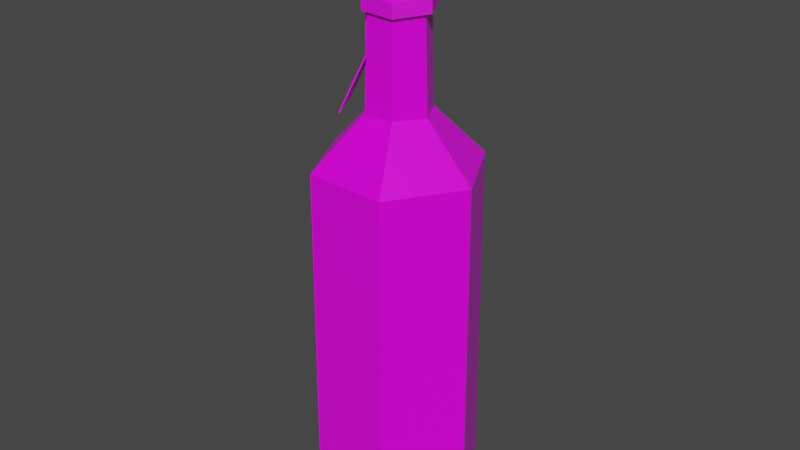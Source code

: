 # Source: Green_Potion_14_Label_.blend  (saved by Blender 2.91.10; exported with 4.5.12 LTS)
import bpy
from mathutils import Matrix  # noqa: F401  (used for matrix-valued properties, if any)

bpy.ops.wm.read_factory_settings(use_empty=True)
scene = bpy.context.scene
scene.name = 'Scene'

# ---- collections
col_collection = bpy.data.collections.new('Collection'); scene.collection.children.link(col_collection)

# ---- images (referenced by path relative to the original .blend; pixels are not part of the script)
import os
ASSET_DIR = os.environ.get("B2B_ASSET_DIR", "")  # directory of the original .blend (textures are referenced by path, not embedded)
HERE = os.path.dirname(os.path.abspath(__file__))  # packed textures are extracted next to this script under _unpacked/

def load_image(name, relpath, width, height, colorspace="sRGB"):
    """Load a texture the original file referenced (path relative to the .blend, or extracted next to this script)."""
    p = next((c for c in (os.path.join(HERE, relpath), os.path.join(ASSET_DIR, relpath)) if relpath and os.path.exists(c)), "")
    if p:
        img = bpy.data.images.load(p, check_existing=True)
        img.name = name
    else:  # same state as the original file: an image datablock whose file is absent (Cycles renders it pink)
        img = bpy.data.images.new(name, width, height)
        img.source = "FILE"
        img.filepath = "//" + (relpath or name)
    img.colorspace_settings.name = colorspace
    return img
img_color_png_051 = load_image('Color.png.051', 'Color.png', 1024, 1024, 'sRGB')

# ---- materials (node trees are filled in below, after node groups)
mat_rhigh_051 = bpy.data.materials.new('RHIGH.051')
mat_rhigh_051.use_transparent_shadow = False
mat_rlow_051 = bpy.data.materials.new('RLOW.051')
mat_rlow_051.use_transparent_shadow = False

# ---- material node trees
mat_rhigh_051.use_nodes = True; mat_rhigh_051.node_tree.nodes.clear()
_N = mat_rhigh_051.node_tree.nodes; _L = mat_rhigh_051.node_tree.links
n0 = _N.new('ShaderNodeBsdfPrincipled'); n0.name = 'Principled BSDF'; n0.location = (10, 300)
n0.distribution = 'GGX'
n0.subsurface_method = 'BURLEY'
n0.inputs[2].default_value = 0.65
n0.inputs[3].default_value = 1.45
n0.inputs[27].default_value = (0.0, 0.0, 0.0, 1.0)
n0.inputs[28].default_value = 1.0
n1 = _N.new('ShaderNodeOutputMaterial'); n1.name = 'Material Output'; n1.location = (300, 300)
n2 = _N.new('ShaderNodeTexImage'); n2.name = 'Image Texture'; n2.location = (-280, 280)
n2.image = img_color_png_051
_L.new(n0.outputs[0], n1.inputs[0])
_L.new(n2.outputs[0], n0.inputs[0])
n1.is_active_output = True
mat_rlow_051.use_nodes = True; mat_rlow_051.node_tree.nodes.clear()
_N = mat_rlow_051.node_tree.nodes; _L = mat_rlow_051.node_tree.links
n0 = _N.new('ShaderNodeBsdfPrincipled'); n0.name = 'Principled BSDF'; n0.location = (10, 300)
n0.distribution = 'GGX'
n0.subsurface_method = 'BURLEY'
n0.inputs[2].default_value = 0.3
n0.inputs[3].default_value = 1.45
n0.inputs[27].default_value = (0.0, 0.0, 0.0, 1.0)
n0.inputs[28].default_value = 1.0
n1 = _N.new('ShaderNodeOutputMaterial'); n1.name = 'Material Output'; n1.location = (300, 300)
n2 = _N.new('ShaderNodeTexImage'); n2.name = 'Image Texture'; n2.location = (-280, 280)
n2.image = img_color_png_051
_L.new(n0.outputs[0], n1.inputs[0])
_L.new(n2.outputs[0], n0.inputs[0])
n1.is_active_output = True

# ---- world
world_world = bpy.data.worlds.new('World'); scene.world = world_world
world_world.use_nodes = True; world_world.node_tree.nodes.clear()
_N = world_world.node_tree.nodes; _L = world_world.node_tree.links
n0 = _N.new('ShaderNodeOutputWorld'); n0.name = 'World Output'; n0.location = (300, 300)
n1 = _N.new('ShaderNodeBackground'); n1.name = 'Background'; n1.location = (10, 300)
n1.inputs[0].default_value = (0.05088, 0.05088, 0.05088, 1.0)
_L.new(n1.outputs[0], n0.inputs[0])
n0.is_active_output = True
world_world.color = (0.05088, 0.05088, 0.05088)
world_world.use_sun_shadow = False
world_world.sun_shadow_jitter_overblur = 0.0

# ---- meshes
me_cylinder_066 = bpy.data.meshes.new('Cylinder.066')
me_cylinder_066.from_pydata([(-0.01823, -0.01177, 0.1564), (-0.0425, -0.001779, 0.1229), (-0.02801, -0.03033, 0.122), (-0.02352, 0.002511, 0.1638), (-0.01221, -0.01974, 0.163), (-0.02406, 0.002222, 0.164), (-0.04305, -0.002068, 0.1232), (-0.02856, -0.03062, 0.1222), (-0.01276, -0.02003, 0.1633), (0.05985, -0.002372, -0.1985), (0.06646, -0.002661, -0.1811), (0.02795, -0.05245, -0.1985), (0.031, -0.05832, -0.1811), (-0.03137, -0.04985, -0.1985), (-0.03493, -0.05543, -0.1811), (-0.05879, 0.002817, -0.1985), (-0.0654, 0.003106, -0.1811), (-0.02688, 0.05289, -0.1985), (-0.02993, 0.05876, -0.1811), (0.03244, 0.0503, -0.1985), (0.036, 0.05588, -0.1811), (0.06523, -0.002607, 0.08233), (0.02541, -0.0008655, 0.1228), (0.01203, -0.02187, 0.1228), (0.03043, -0.05722, 0.08233), (-0.01285, -0.02078, 0.1228), (-0.03426, -0.05439, 0.08233), (-0.02435, 0.001311, 0.1228), (-0.06416, 0.003052, 0.08233), (-0.01096, 0.02231, 0.1228), (-0.02936, 0.05767, 0.08233), (0.01392, 0.02123, 0.1228), (0.03533, 0.05484, 0.08233), (0.02219, -0.0007243, 0.2338), (0.01054, -0.019, 0.2338), (-0.01111, -0.01806, 0.2338), (-0.02112, 0.001169, 0.2338), (-0.009472, 0.01945, 0.2338), (0.01218, 0.0185, 0.2338), (0.03104, -0.001112, 0.2385), (0.01463, -0.02687, 0.2385), (-0.01588, -0.02553, 0.2385), (-0.02997, 0.001557, 0.2385), (-0.01356, 0.02731, 0.2385), (0.01694, 0.02598, 0.2385), (0.02497, -0.0008461, 0.257), (0.01183, -0.02148, 0.257), (-0.01261, -0.02041, 0.257), (-0.0239, 0.001291, 0.257), (-0.01076, 0.02192, 0.257), (0.01368, 0.02085, 0.257), (0.03377, -0.001231, 0.257), (0.01589, -0.02929, 0.257), (-0.01734, -0.02783, 0.257), (-0.0327, 0.001676, 0.257), (-0.01483, 0.02973, 0.257), (0.01841, 0.02828, 0.257), (0.02501, -0.0008478, 0.2651), (0.02774, -0.0009671, 0.2486), (0.0137, 0.02089, 0.2651), (0.01517, 0.02319, 0.2486), (-0.01078, 0.02196, 0.2651), (-0.01204, 0.02438, 0.2486), (-0.02394, 0.001293, 0.2651), (-0.02667, 0.001412, 0.2486), (-0.01263, -0.02044, 0.2651), (-0.0141, -0.02274, 0.2486), (0.01185, -0.02151, 0.2651), (0.01311, -0.02393, 0.2486), (-0.009349, 0.02036, 0.1972), (-0.02089, 0.002305, 0.1962), (-0.011, -0.01669, 0.1946), (0.01042, -0.01762, 0.1941), (0.02196, 0.0004395, 0.1951), (0.01207, 0.01943, 0.1967), (-0.009213, 0.01989, 0.208), (-0.02075, 0.001833, 0.207), (-0.01086, -0.01716, 0.2054), (0.01056, -0.01809, 0.2049), (0.02209, -3.259e-05, 0.2059), (0.01221, 0.01896, 0.2075), (-0.01205, 0.02556, 0.1977), (-0.02674, 0.00256, 0.1963), (-0.01416, -0.02162, 0.1943), (0.01312, -0.02281, 0.1936), (0.02781, 0.0001844, 0.195), (0.01523, 0.02437, 0.197), (-0.01192, 0.02508, 0.2085), (-0.02661, 0.002088, 0.2071), (-0.01402, -0.0221, 0.2051), (0.01326, -0.02328, 0.2044), (0.02795, -0.0002878, 0.2058), (0.01536, 0.0239, 0.2078), (-0.02128, -0.007493, 0.1543), (-0.02155, -0.006407, 0.196), (-0.01824, -0.01327, 0.1546), (-0.01851, -0.01219, 0.1963), (-0.01943, -0.00552, 0.1544), (-0.01954, -0.004146, 0.1958), (-0.01639, -0.0113, 0.1547), (-0.0165, -0.009928, 0.1961)], [], [(2, 4, 8, 7), (3, 1, 6, 5), (4, 3, 5, 8), (1, 2, 7, 6), (3, 4, 2, 1), (5, 6, 7, 8), (12, 24, 26, 14), (16, 28, 30, 18), (18, 30, 32, 20), (20, 32, 21, 10), (14, 26, 28, 16), (23, 22, 33, 34), (10, 12, 11, 9), (12, 14, 13, 11), (14, 16, 15, 13), (16, 18, 17, 15), (18, 20, 19, 17), (20, 10, 9, 19), (9, 11, 13, 15, 17, 19), (10, 21, 24, 12), (38, 37, 43, 44), (22, 31, 38, 33), (29, 27, 36, 37), (25, 23, 34, 35), (31, 29, 37, 38), (27, 25, 35, 36), (39, 44, 56, 51), (36, 35, 41, 42), (34, 33, 39, 40), (33, 38, 44, 39), (37, 36, 42, 43), (35, 34, 40, 41), (43, 42, 54, 55), (41, 40, 52, 53), (44, 43, 55, 56), (42, 41, 53, 54), (40, 39, 51, 52), (45, 46, 52, 51), (46, 47, 53, 52), (47, 48, 54, 53), (48, 49, 55, 54), (49, 50, 56, 55), (50, 45, 51, 56), (24, 21, 22, 23), (26, 24, 23, 25), (28, 26, 25, 27), (30, 28, 27, 29), (32, 30, 29, 31), (31, 22, 21, 32), (58, 60, 59, 57), (60, 62, 61, 59), (62, 64, 63, 61), (64, 66, 65, 63), (66, 68, 67, 65), (68, 58, 57, 67), (57, 59, 61, 63, 65, 67), (71, 70, 76, 77), (72, 71, 77, 78), (73, 72, 78, 79), (69, 74, 80, 75), (74, 73, 79, 80), (70, 69, 75, 76), (83, 89, 88, 82), (84, 90, 89, 83), (85, 91, 90, 84), (81, 87, 92, 86), (86, 92, 91, 85), (82, 88, 87, 81), (70, 71, 83, 82), (74, 69, 81, 86), (69, 70, 82, 81), (72, 73, 85, 84), (73, 74, 86, 85), (71, 72, 84, 83), (77, 76, 88, 89), (75, 80, 92, 87), (76, 75, 87, 88), (79, 78, 90, 91), (80, 79, 91, 92), (78, 77, 89, 90), (94, 93, 95, 96), (98, 100, 99, 97), (93, 94, 98, 97), (96, 95, 99, 100), (95, 93, 97, 99)])
me_cylinder_066.polygons.foreach_set('material_index', [0, 0, 0, 0, 0, 0, 1, 1, 1, 1, 1, 1, 1, 1, 1, 1, 1, 1, 1, 1, 1, 1, 1, 1, 1, 1, 1, 1, 1, 1, 1, 1, 1, 1, 1, 1, 1, 1, 1, 1, 1, 1, 1, 1, 1, 1, 1, 1, 1, 0, 0, 0, 0, 0, 0, 0, 0, 0, 0, 0, 0, 0, 0, 0, 0, 0, 0, 0, 0, 0, 0, 0, 0, 0, 0, 0, 0, 0, 0, 0, 0, 0, 0, 0, 0])
_uv = me_cylinder_066.uv_layers.new(name='UVMap')
_uv.uv.foreach_set('vector', [0.761, 0.5035, 0.761, 0.5038, 0.761, 0.5038, 0.761, 0.5035, 0.7607, 0.5038, 0.7607, 0.5035, 0.7607, 0.5035, 0.7607, 0.5038, 0.761, 0.5038, 0.7607, 0.5038, 0.7607, 0.5038, 0.761, 0.5038, 0.7607, 0.5035, 0.761, 0.5035, 0.761, 0.5035, 0.7607, 0.5035, 0.7607, 0.5038, 0.761, 0.5038, 0.761, 0.5035, 0.7607, 0.5035, 0.7607, 0.5038, 0.7607, 0.5035, 0.761, 0.5035, 0.761, 0.5038, 0.3858, 0.7526, 0.3858, 0.7529, 0.3857, 0.7529, 0.3857, 0.7526, 0.3856, 0.7526, 0.3856, 0.7529, 0.3855, 0.7529, 0.3855, 0.7526, 0.3855, 0.7526, 0.3855, 0.7529, 0.3854, 0.7529, 0.3854, 0.7526, 0.3854, 0.7526, 0.3854, 0.7529, 0.3853, 0.7529, 0.3853, 0.7526, 0.3857, 0.7526, 0.3857, 0.7529, 0.3856, 0.7529, 0.3856, 0.7526, 0.3855, 0.7524, 0.3854, 0.7525, 0.3854, 0.7525, 0.3855, 0.7524, 0.3859, 0.7526, 0.3858, 0.7526, 0.3858, 0.7526, 0.3859, 0.7526, 0.3858, 0.7526, 0.3857, 0.7526, 0.3857, 0.7526, 0.3858, 0.7526, 0.3857, 0.7526, 0.3856, 0.7526, 0.3856, 0.7526, 0.3857, 0.7526, 0.3856, 0.7526, 0.3855, 0.7526, 0.3855, 0.7526, 0.3856, 0.7526, 0.3855, 0.7526, 0.3854, 0.7526, 0.3854, 0.7526, 0.3855, 0.7526, 0.3854, 0.7526, 0.3853, 0.7526, 0.3853, 0.7526, 0.3854, 0.7526, 0.3857, 0.7525, 0.3859, 0.7525, 0.3859, 0.7523, 0.3857, 0.7523, 0.3856, 0.7523, 0.3856, 0.7525, 0.3859, 0.7526, 0.3859, 0.7529, 0.3858, 0.7529, 0.3858, 0.7526, 0.3854, 0.7524, 0.3854, 0.7524, 0.3854, 0.7524, 0.3854, 0.7524, 0.3854, 0.7525, 0.3854, 0.7524, 0.3854, 0.7524, 0.3854, 0.7525, 0.3854, 0.7524, 0.3854, 0.7523, 0.3854, 0.7523, 0.3854, 0.7524, 0.3855, 0.7524, 0.3855, 0.7524, 0.3855, 0.7524, 0.3855, 0.7524, 0.3854, 0.7524, 0.3854, 0.7524, 0.3854, 0.7524, 0.3854, 0.7524, 0.3854, 0.7523, 0.3855, 0.7524, 0.3855, 0.7524, 0.3854, 0.7523, 0.3854, 0.7525, 0.3854, 0.7524, 0.3854, 0.7524, 0.3854, 0.7525, 0.3854, 0.7523, 0.3855, 0.7524, 0.3855, 0.7524, 0.3854, 0.7523, 0.3855, 0.7524, 0.3854, 0.7525, 0.3854, 0.7525, 0.3855, 0.7524, 0.3854, 0.7525, 0.3854, 0.7524, 0.3854, 0.7524, 0.3854, 0.7525, 0.3854, 0.7524, 0.3854, 0.7523, 0.3854, 0.7523, 0.3854, 0.7524, 0.3855, 0.7524, 0.3855, 0.7524, 0.3855, 0.7524, 0.3855, 0.7524, 0.3854, 0.7524, 0.3854, 0.7523, 0.3854, 0.7523, 0.3854, 0.7524, 0.3855, 0.7524, 0.3855, 0.7524, 0.3855, 0.7524, 0.3855, 0.7524, 0.3854, 0.7524, 0.3854, 0.7524, 0.3854, 0.7524, 0.3854, 0.7524, 0.3854, 0.7523, 0.3855, 0.7524, 0.3855, 0.7524, 0.3854, 0.7523, 0.3855, 0.7524, 0.3854, 0.7525, 0.3854, 0.7525, 0.3855, 0.7524, 0.3854, 0.7525, 0.3855, 0.7524, 0.3855, 0.7524, 0.3854, 0.7525, 0.3855, 0.7524, 0.3855, 0.7524, 0.3855, 0.7524, 0.3855, 0.7524, 0.3855, 0.7524, 0.3854, 0.7524, 0.3854, 0.7523, 0.3855, 0.7524, 0.3854, 0.7524, 0.3854, 0.7524, 0.3854, 0.7524, 0.3854, 0.7523, 0.3854, 0.7524, 0.3854, 0.7524, 0.3854, 0.7524, 0.3854, 0.7524, 0.3854, 0.7524, 0.3854, 0.7525, 0.3854, 0.7525, 0.3854, 0.7524, 0.3858, 0.7529, 0.3859, 0.7529, 0.3854, 0.7525, 0.3855, 0.7524, 0.3857, 0.7529, 0.3858, 0.7529, 0.3855, 0.7524, 0.3855, 0.7524, 0.3856, 0.7529, 0.3857, 0.7529, 0.3855, 0.7524, 0.3854, 0.7523, 0.3855, 0.7529, 0.3856, 0.7529, 0.3854, 0.7523, 0.3854, 0.7524, 0.3854, 0.7529, 0.3855, 0.7529, 0.3854, 0.7524, 0.3854, 0.7524, 0.3854, 0.7524, 0.3854, 0.7525, 0.3859, 0.7529, 0.3854, 0.7529, 0.7243, 0.9892, 0.7241, 0.9892, 0.7242, 0.9892, 0.7242, 0.9892, 0.7241, 0.9892, 0.724, 0.9892, 0.724, 0.9892, 0.7241, 0.9892, 0.724, 0.9892, 0.7239, 0.9892, 0.7239, 0.9892, 0.724, 0.9892, 0.7239, 0.9892, 0.7238, 0.9892, 0.7238, 0.9892, 0.7239, 0.9892, 0.7238, 0.9892, 0.7237, 0.9892, 0.7237, 0.9892, 0.7238, 0.9892, 0.7237, 0.9892, 0.7236, 0.9892, 0.7236, 0.9892, 0.7237, 0.9892, 0.7241, 0.9892, 0.7242, 0.9891, 0.7242, 0.989, 0.7241, 0.9889, 0.724, 0.989, 0.724, 0.9891, 0.7259, 0.9548, 0.7259, 0.9548, 0.7259, 0.9548, 0.7259, 0.9548, 0.7259, 0.9548, 0.7259, 0.9548, 0.7259, 0.9548, 0.7259, 0.9548, 0.7259, 0.9548, 0.7259, 0.9548, 0.7259, 0.9548, 0.7259, 0.9548, 0.7259, 0.9548, 0.7259, 0.9548, 0.7259, 0.9548, 0.7259, 0.9548, 0.7259, 0.9548, 0.7259, 0.9548, 0.7259, 0.9548, 0.7259, 0.9548, 0.7259, 0.9548, 0.7259, 0.9548, 0.7259, 0.9548, 0.7259, 0.9548, 0.7259, 0.9548, 0.7259, 0.9548, 0.7259, 0.9548, 0.7259, 0.9548, 0.7259, 0.9548, 0.7259, 0.9548, 0.7259, 0.9548, 0.7259, 0.9548, 0.7259, 0.9548, 0.7259, 0.9548, 0.7259, 0.9548, 0.7259, 0.9548, 0.7259, 0.9548, 0.7259, 0.9548, 0.7259, 0.9548, 0.7259, 0.9548, 0.7259, 0.9548, 0.7259, 0.9548, 0.7259, 0.9548, 0.7259, 0.9548, 0.7259, 0.9548, 0.7259, 0.9548, 0.7259, 0.9548, 0.7259, 0.9548, 0.7259, 0.9548, 0.7259, 0.9548, 0.7259, 0.9548, 0.7259, 0.9548, 0.7259, 0.9548, 0.7259, 0.9548, 0.7259, 0.9548, 0.7259, 0.9548, 0.7259, 0.9548, 0.7259, 0.9548, 0.7259, 0.9548, 0.7259, 0.9548, 0.7259, 0.9548, 0.7259, 0.9548, 0.7259, 0.9548, 0.7259, 0.9548, 0.7259, 0.9548, 0.7259, 0.9548, 0.7259, 0.9548, 0.7259, 0.9548, 0.7259, 0.9548, 0.7259, 0.9548, 0.7259, 0.9548, 0.7259, 0.9548, 0.7259, 0.9548, 0.7259, 0.9548, 0.7259, 0.9548, 0.7259, 0.9548, 0.7259, 0.9548, 0.7259, 0.9548, 0.7259, 0.9548, 0.7259, 0.9548, 0.7259, 0.9548, 0.7259, 0.9548, 0.7259, 0.9548, 0.7259, 0.9548, 0.7259, 0.9548, 0.7259, 0.9548, 0.7259, 0.9548, 0.7259, 0.9548, 0.7259, 0.9548, 0.7259, 0.9548, 0.7259, 0.9548, 0.7259, 0.9548, 0.7259, 0.9548, 0.7259, 0.9548, 0.7259, 0.9548, 0.7259, 0.9548, 0.7259, 0.9548, 0.7259, 0.9548, 0.7259, 0.9548, 0.7259, 0.9548, 0.7259, 0.9548, 0.7259, 0.9548, 0.7259, 0.9548, 0.7259, 0.9548, 0.7259, 0.9548, 0.7259, 0.9548, 0.7259, 0.9548, 0.7259, 0.9548, 0.7259, 0.9548, 0.7259, 0.9548, 0.7259, 0.9548, 0.7259, 0.9548, 0.7259, 0.9548, 0.7259, 0.9548, 0.7259, 0.9548, 0.7259, 0.9548])
me_cylinder_066.materials.append(mat_rhigh_051)
me_cylinder_066.materials.append(mat_rlow_051)
me_cylinder_066.use_remesh_fix_poles = True
me_cylinder_066.use_remesh_preserve_attributes = False
me_cylinder_066.use_mirror_vertex_groups = False
me_cylinder_066.update()

# ---- objects
ob_green_potion_14_label = bpy.data.objects.new('Green_Potion_14(Label)', me_cylinder_066)

# ---- transforms, parenting, visibility, modifiers, constraints
ob_green_potion_14_label.location = (0.0, 0.0, 0.0)
ob_green_potion_14_label.lineart.crease_threshold = 0.0

# ---- collection membership
col_collection.objects.link(ob_green_potion_14_label)

# ---- scene / render settings (as saved in the file)
scene.frame_start = 1; scene.frame_end = 250; scene.frame_set(1)
scene.render.engine = 'BLENDER_EEVEE_NEXT'
scene.cycles.use_denoising = False
scene.cycles.samples = 128
scene.cycles.sampling_pattern = 'TABULATED_SOBOL'
scene.cycles.use_adaptive_sampling = False
scene.cycles.use_light_tree = False
scene.view_settings.view_transform = 'Filmic'
bpy.context.view_layer.update()

# ---- added for rendering (the .blend has no active camera and no usable light): camera, sun
cam_auto = bpy.data.cameras.new('AutoCamera')
cam_auto.lens = 50.0
cam_auto.sensor_width = 36.0
cam_auto.clip_end = 1000.0
ob_auto_camera = bpy.data.objects.new('AutoCamera', cam_auto)
scene.collection.objects.link(ob_auto_camera)
ob_auto_camera.location = (0.459405, -0.550422, 0.400379)
ob_auto_camera.rotation_euler = (1.09748, -7.21219e-08, 0.694738)
scene.camera = ob_auto_camera
light_auto_sun = bpy.data.lights.new('AutoSun', 'SUN')
light_auto_sun.energy = 3.0
light_auto_sun.angle = 0.0523599
ob_auto_sun = bpy.data.objects.new('AutoSun', light_auto_sun)
scene.collection.objects.link(ob_auto_sun)
ob_auto_sun.rotation_euler = (0.872665, 0.174533, 0.523599)
bpy.context.view_layer.update()
